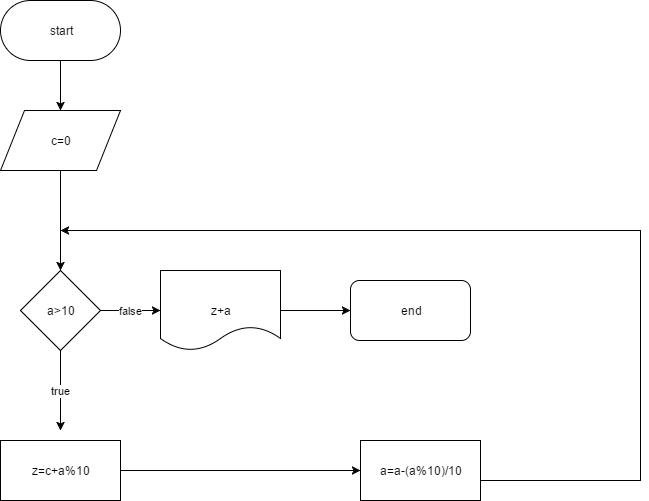

The diagram above was exported from draw.io. Its source (the exported page's mxGraphModel, read from the mxfile embedded in the PNG):
<mxGraphModel dx="1106" dy="1709" grid="1" gridSize="10" guides="1" tooltips="1" connect="1" arrows="1" fold="1" page="1" pageScale="1" pageWidth="826" pageHeight="1169" background="#ffffff" math="0" shadow="0">
  <root>
    <mxCell id="0" />
    <mxCell id="1" parent="0" />
    <mxCell id="21" style="edgeStyle=orthogonalEdgeStyle;rounded=0;html=1;jettySize=auto;orthogonalLoop=1;" edge="1" parent="1" source="2" target="20">
      <mxGeometry relative="1" as="geometry" />
    </mxCell>
    <mxCell id="2" value="start" style="rounded=1;whiteSpace=wrap;html=1;fillColor=#FFFFFF;arcSize=50;" vertex="1" parent="1">
      <mxGeometry x="30" y="-120" width="120" height="60" as="geometry" />
    </mxCell>
    <mxCell id="8" value="true" style="edgeStyle=orthogonalEdgeStyle;rounded=0;html=1;entryX=0.5;entryY=0;jettySize=auto;orthogonalLoop=1;" edge="1" parent="1" source="5">
      <mxGeometry relative="1" as="geometry">
        <mxPoint x="90" y="310" as="targetPoint" />
      </mxGeometry>
    </mxCell>
    <mxCell id="12" value="false" style="edgeStyle=orthogonalEdgeStyle;rounded=0;html=1;jettySize=auto;orthogonalLoop=1;" edge="1" parent="1" source="5" target="11">
      <mxGeometry relative="1" as="geometry" />
    </mxCell>
    <mxCell id="5" value="a&amp;gt;10" style="rhombus;whiteSpace=wrap;html=1;fillColor=#FFFFFF;" vertex="1" parent="1">
      <mxGeometry x="50" y="150" width="80" height="80" as="geometry" />
    </mxCell>
    <mxCell id="16" style="edgeStyle=orthogonalEdgeStyle;rounded=0;html=1;jettySize=auto;orthogonalLoop=1;" edge="1" parent="1" source="9">
      <mxGeometry relative="1" as="geometry">
        <mxPoint x="90" y="110" as="targetPoint" />
        <Array as="points">
          <mxPoint x="670" y="360" />
        </Array>
      </mxGeometry>
    </mxCell>
    <mxCell id="9" value="a=a-(a%10)/10" style="whiteSpace=wrap;html=1;fillColor=#FFFFFF;" vertex="1" parent="1">
      <mxGeometry x="390" y="320" width="120" height="60" as="geometry" />
    </mxCell>
    <mxCell id="14" style="edgeStyle=orthogonalEdgeStyle;rounded=0;html=1;jettySize=auto;orthogonalLoop=1;" edge="1" parent="1" source="11" target="13">
      <mxGeometry relative="1" as="geometry" />
    </mxCell>
    <mxCell id="11" value="z+a" style="shape=document;whiteSpace=wrap;html=1;fillColor=#FFFFFF;" vertex="1" parent="1">
      <mxGeometry x="190" y="150" width="120" height="80" as="geometry" />
    </mxCell>
    <mxCell id="13" value="end" style="rounded=1;whiteSpace=wrap;html=1;fillColor=#FFFFFF;" vertex="1" parent="1">
      <mxGeometry x="380" y="160" width="120" height="60" as="geometry" />
    </mxCell>
    <mxCell id="19" style="edgeStyle=orthogonalEdgeStyle;rounded=0;html=1;jettySize=auto;orthogonalLoop=1;" edge="1" parent="1" source="17" target="9">
      <mxGeometry relative="1" as="geometry" />
    </mxCell>
    <mxCell id="17" value="z=c+a%10" style="whiteSpace=wrap;html=1;fillColor=#FFFFFF;" vertex="1" parent="1">
      <mxGeometry x="30" y="320" width="120" height="60" as="geometry" />
    </mxCell>
    <mxCell id="22" style="edgeStyle=orthogonalEdgeStyle;rounded=0;html=1;jettySize=auto;orthogonalLoop=1;" edge="1" parent="1" source="20" target="5">
      <mxGeometry relative="1" as="geometry" />
    </mxCell>
    <mxCell id="20" value="c=0" style="shape=parallelogram;whiteSpace=wrap;html=1;fillColor=#FFFFFF;" vertex="1" parent="1">
      <mxGeometry x="30" y="-10" width="120" height="60" as="geometry" />
    </mxCell>
  </root>
</mxGraphModel>